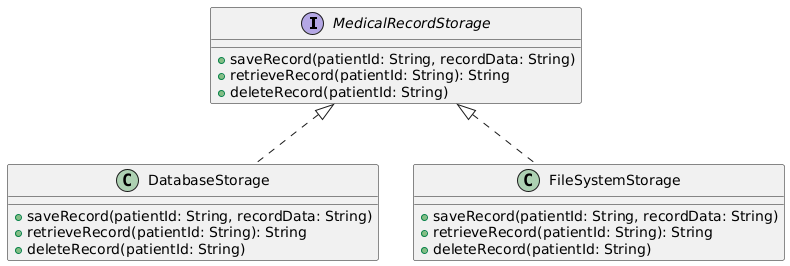

The diagram above was rendered by PlantUML. Its source (embedded in the PNG):
@startuml
interface MedicalRecordStorage {
    + saveRecord(patientId: String, recordData: String)
    + retrieveRecord(patientId: String): String
    + deleteRecord(patientId: String)
}

class DatabaseStorage {
    + saveRecord(patientId: String, recordData: String)
    + retrieveRecord(patientId: String): String
    + deleteRecord(patientId: String)
}

class FileSystemStorage {
    + saveRecord(patientId: String, recordData: String)
    + retrieveRecord(patientId: String): String
    + deleteRecord(patientId: String)
}

MedicalRecordStorage <|.. DatabaseStorage
MedicalRecordStorage <|.. FileSystemStorage
@enduml